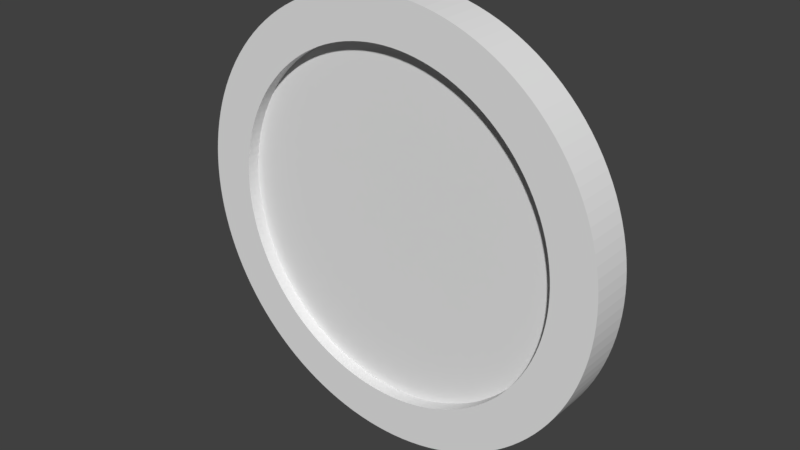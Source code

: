 # Source: Pickup_raw.blend  (saved by Blender 2.77.0; exported with 4.5.12 LTS)
import bpy
from mathutils import Matrix  # noqa: F401  (used for matrix-valued properties, if any)

bpy.ops.wm.read_factory_settings(use_empty=True)
scene = bpy.context.scene
scene.name = 'Scene'

# ---- collections
col_collection_1 = bpy.data.collections.new('Collection 1'); scene.collection.children.link(col_collection_1)

# ---- world
world_world = bpy.data.worlds.new('World'); scene.world = world_world
world_world.color = (0.05088, 0.05088, 0.05088)
world_world.use_sun_shadow = False
world_world.sun_shadow_jitter_overblur = 0.0
world_world.cycles.sampling_method = 'MANUAL'

# ---- meshes
me_cylinder = bpy.data.meshes.new('Cylinder')
me_cylinder.from_pydata([(-6.081e-08, 2.754e-08, -0.04003), (-6.081e-08, 2.754e-08, 0.04003), (0.0, 1.0, -0.1), (0.0, 1.0, 0.1), (0.04907, 0.9988, -0.1), (0.04907, 0.9988, 0.1), (0.09802, 0.9952, -0.1), (0.09802, 0.9952, 0.1), (0.1467, 0.9892, -0.1), (0.1467, 0.9892, 0.1), (0.1951, 0.9808, -0.1), (0.1951, 0.9808, 0.1), (0.243, 0.97, -0.1), (0.243, 0.97, 0.1), (0.2903, 0.9569, -0.1), (0.2903, 0.9569, 0.1), (0.3369, 0.9415, -0.1), (0.3369, 0.9415, 0.1), (0.3827, 0.9239, -0.1), (0.3827, 0.9239, 0.1), (0.4276, 0.904, -0.1), (0.4276, 0.904, 0.1), (0.4714, 0.8819, -0.1), (0.4714, 0.8819, 0.1), (0.5141, 0.8577, -0.1), (0.5141, 0.8577, 0.1), (0.5556, 0.8315, -0.1), (0.5556, 0.8315, 0.1), (0.5957, 0.8032, -0.1), (0.5957, 0.8032, 0.1), (0.6344, 0.773, -0.1), (0.6344, 0.773, 0.1), (0.6716, 0.741, -0.1), (0.6716, 0.741, 0.1), (0.7071, 0.7071, -0.1), (0.7071, 0.7071, 0.1), (0.741, 0.6716, -0.1), (0.741, 0.6716, 0.1), (0.773, 0.6344, -0.1), (0.773, 0.6344, 0.1), (0.8032, 0.5957, -0.1), (0.8032, 0.5957, 0.1), (0.8315, 0.5556, -0.1), (0.8315, 0.5556, 0.1), (0.8577, 0.5141, -0.1), (0.8577, 0.5141, 0.1), (0.8819, 0.4714, -0.1), (0.8819, 0.4714, 0.1), (0.904, 0.4276, -0.1), (0.904, 0.4276, 0.1), (0.9239, 0.3827, -0.1), (0.9239, 0.3827, 0.1), (0.9415, 0.3369, -0.1), (0.9415, 0.3369, 0.1), (0.9569, 0.2903, -0.1), (0.9569, 0.2903, 0.1), (0.97, 0.243, -0.1), (0.97, 0.243, 0.1), (0.9808, 0.1951, -0.1), (0.9808, 0.1951, 0.1), (0.9892, 0.1467, -0.1), (0.9892, 0.1467, 0.1), (0.9952, 0.09802, -0.1), (0.9952, 0.09802, 0.1), (0.9988, 0.04907, -0.1), (0.9988, 0.04907, 0.1), (1.0, -4.013e-07, -0.1), (1.0, -4.013e-07, 0.1), (0.9988, -0.04907, -0.1), (0.9988, -0.04907, 0.1), (0.9952, -0.09802, -0.1), (0.9952, -0.09802, 0.1), (0.9892, -0.1467, -0.1), (0.9892, -0.1467, 0.1), (0.9808, -0.1951, -0.1), (0.9808, -0.1951, 0.1), (0.97, -0.243, -0.1), (0.97, -0.243, 0.1), (0.9569, -0.2903, -0.1), (0.9569, -0.2903, 0.1), (0.9415, -0.3369, -0.1), (0.9415, -0.3369, 0.1), (0.9239, -0.3827, -0.1), (0.9239, -0.3827, 0.1), (0.904, -0.4276, -0.1), (0.904, -0.4276, 0.1), (0.8819, -0.4714, -0.1), (0.8819, -0.4714, 0.1), (0.8577, -0.5141, -0.1), (0.8577, -0.5141, 0.1), (0.8315, -0.5556, -0.1), (0.8315, -0.5556, 0.1), (0.8032, -0.5957, -0.1), (0.8032, -0.5957, 0.1), (0.773, -0.6344, -0.1), (0.773, -0.6344, 0.1), (0.741, -0.6716, -0.1), (0.741, -0.6716, 0.1), (0.7071, -0.7071, -0.1), (0.7071, -0.7071, 0.1), (0.6716, -0.741, -0.1), (0.6716, -0.741, 0.1), (0.6344, -0.773, -0.1), (0.6344, -0.773, 0.1), (0.5957, -0.8032, -0.1), (0.5957, -0.8032, 0.1), (0.5556, -0.8315, -0.1), (0.5556, -0.8315, 0.1), (0.5141, -0.8577, -0.1), (0.5141, -0.8577, 0.1), (0.4714, -0.8819, -0.1), (0.4714, -0.8819, 0.1), (0.4276, -0.904, -0.1), (0.4276, -0.904, 0.1), (0.3827, -0.9239, -0.1), (0.3827, -0.9239, 0.1), (0.3369, -0.9415, -0.1), (0.3369, -0.9415, 0.1), (0.2903, -0.9569, -0.1), (0.2903, -0.9569, 0.1), (0.243, -0.97, -0.1), (0.243, -0.97, 0.1), (0.1951, -0.9808, -0.1), (0.1951, -0.9808, 0.1), (0.1467, -0.9892, -0.1), (0.1467, -0.9892, 0.1), (0.09802, -0.9952, -0.1), (0.09802, -0.9952, 0.1), (0.04907, -0.9988, -0.1), (0.04907, -0.9988, 0.1), (1.82e-06, -1.0, -0.1), (1.82e-06, -1.0, 0.1), (-0.04907, -0.9988, -0.1), (-0.04907, -0.9988, 0.1), (-0.09802, -0.9952, -0.1), (-0.09802, -0.9952, 0.1), (-0.1467, -0.9892, -0.1), (-0.1467, -0.9892, 0.1), (-0.1951, -0.9808, -0.1), (-0.1951, -0.9808, 0.1), (-0.243, -0.97, -0.1), (-0.243, -0.97, 0.1), (-0.2903, -0.9569, -0.1), (-0.2903, -0.9569, 0.1), (-0.3369, -0.9415, -0.1), (-0.3369, -0.9415, 0.1), (-0.3827, -0.9239, -0.1), (-0.3827, -0.9239, 0.1), (-0.4276, -0.904, -0.1), (-0.4276, -0.904, 0.1), (-0.4714, -0.8819, -0.1), (-0.4714, -0.8819, 0.1), (-0.5141, -0.8577, -0.1), (-0.5141, -0.8577, 0.1), (-0.5556, -0.8315, -0.1), (-0.5556, -0.8315, 0.1), (-0.5957, -0.8032, -0.1), (-0.5957, -0.8032, 0.1), (-0.6344, -0.773, -0.1), (-0.6344, -0.773, 0.1), (-0.6716, -0.741, -0.1), (-0.6716, -0.741, 0.1), (-0.7071, -0.7071, -0.1), (-0.7071, -0.7071, 0.1), (-0.7409, -0.6716, -0.1), (-0.7409, -0.6716, 0.1), (-0.773, -0.6344, -0.1), (-0.773, -0.6344, 0.1), (-0.8032, -0.5957, -0.1), (-0.8032, -0.5957, 0.1), (-0.8315, -0.5556, -0.1), (-0.8315, -0.5556, 0.1), (-0.8577, -0.5141, -0.1), (-0.8577, -0.5141, 0.1), (-0.8819, -0.4714, -0.1), (-0.8819, -0.4714, 0.1), (-0.904, -0.4276, -0.1), (-0.904, -0.4276, 0.1), (-0.9239, -0.3827, -0.1), (-0.9239, -0.3827, 0.1), (-0.9415, -0.3369, -0.1), (-0.9415, -0.3369, 0.1), (-0.9569, -0.2903, -0.1), (-0.9569, -0.2903, 0.1), (-0.97, -0.243, -0.1), (-0.97, -0.243, 0.1), (-0.9808, -0.1951, -0.1), (-0.9808, -0.1951, 0.1), (-0.9892, -0.1467, -0.1), (-0.9892, -0.1467, 0.1), (-0.9952, -0.09802, -0.1), (-0.9952, -0.09802, 0.1), (-0.9988, -0.04907, -0.1), (-0.9988, -0.04907, 0.1), (-1.0, -1.419e-06, -0.1), (-1.0, -1.419e-06, 0.1), (-0.9988, 0.04907, -0.1), (-0.9988, 0.04907, 0.1), (-0.9952, 0.09802, -0.1), (-0.9952, 0.09802, 0.1), (-0.9892, 0.1467, -0.1), (-0.9892, 0.1467, 0.1), (-0.9808, 0.1951, -0.1), (-0.9808, 0.1951, 0.1), (-0.97, 0.243, -0.1), (-0.97, 0.243, 0.1), (-0.9569, 0.2903, -0.1), (-0.9569, 0.2903, 0.1), (-0.9415, 0.3369, -0.1), (-0.9415, 0.3369, 0.1), (-0.9239, 0.3827, -0.1), (-0.9239, 0.3827, 0.1), (-0.904, 0.4276, -0.1), (-0.904, 0.4276, 0.1), (-0.8819, 0.4714, -0.1), (-0.8819, 0.4714, 0.1), (-0.8577, 0.5141, -0.1), (-0.8577, 0.5141, 0.1), (-0.8315, 0.5556, -0.1), (-0.8315, 0.5556, 0.1), (-0.8032, 0.5957, -0.1), (-0.8032, 0.5957, 0.1), (-0.773, 0.6344, -0.1), (-0.773, 0.6344, 0.1), (-0.741, 0.6716, -0.1), (-0.741, 0.6716, 0.1), (-0.7071, 0.7071, -0.1), (-0.7071, 0.7071, 0.1), (-0.6716, 0.741, -0.1), (-0.6716, 0.741, 0.1), (-0.6344, 0.773, -0.1), (-0.6344, 0.773, 0.1), (-0.5957, 0.8032, -0.1), (-0.5957, 0.8032, 0.1), (-0.5556, 0.8315, -0.1), (-0.5556, 0.8315, 0.1), (-0.5141, 0.8577, -0.1), (-0.5141, 0.8577, 0.1), (-0.4714, 0.8819, -0.1), (-0.4714, 0.8819, 0.1), (-0.4276, 0.904, -0.1), (-0.4276, 0.904, 0.1), (-0.3827, 0.9239, -0.1), (-0.3827, 0.9239, 0.1), (-0.3369, 0.9415, -0.1), (-0.3369, 0.9415, 0.1), (-0.2903, 0.9569, -0.1), (-0.2903, 0.9569, 0.1), (-0.243, 0.97, -0.1), (-0.243, 0.97, 0.1), (-0.1951, 0.9808, -0.1), (-0.1951, 0.9808, 0.1), (-0.1467, 0.9892, -0.1), (-0.1467, 0.9892, 0.1), (-0.09801, 0.9952, -0.1), (-0.09801, 0.9952, 0.1), (-0.04906, 0.9988, -0.1), (-0.04906, 0.9988, 0.1), (-9.921e-08, 0.7979, -0.1), (0.03915, 0.797, -0.1), (0.03915, 0.797, 0.1), (-9.921e-08, 0.7979, 0.1), (0.07821, 0.7941, -0.1), (0.07821, 0.7941, 0.1), (0.1171, 0.7893, -0.1), (0.1171, 0.7893, 0.1), (0.1557, 0.7826, -0.1), (0.1557, 0.7826, 0.1), (0.1939, 0.774, -0.1), (0.1939, 0.774, 0.1), (0.2316, 0.7636, -0.1), (0.2316, 0.7636, 0.1), (0.2688, 0.7513, -0.1), (0.2688, 0.7513, 0.1), (0.3054, 0.7372, -0.1), (0.3054, 0.7372, 0.1), (0.3412, 0.7213, -0.1), (0.3412, 0.7213, 0.1), (0.3761, 0.7037, -0.1), (0.3761, 0.7037, 0.1), (0.4102, 0.6844, -0.1), (0.4102, 0.6844, 0.1), (0.4433, 0.6635, -0.1), (0.4433, 0.6635, 0.1), (0.4753, 0.6409, -0.1), (0.4753, 0.6409, 0.1), (0.5062, 0.6168, -0.1), (0.5062, 0.6168, 0.1), (0.5359, 0.5912, -0.1), (0.5359, 0.5912, 0.1), (0.5642, 0.5642, -0.1), (0.5642, 0.5642, 0.1), (0.5912, 0.5359, -0.1), (0.5912, 0.5359, 0.1), (0.6168, 0.5062, -0.1), (0.6168, 0.5062, 0.1), (0.6409, 0.4753, -0.1), (0.6409, 0.4753, 0.1), (0.6635, 0.4433, -0.1), (0.6635, 0.4433, 0.1), (0.6844, 0.4102, -0.1), (0.6844, 0.4102, 0.1), (0.7037, 0.3761, -0.1), (0.7037, 0.3761, 0.1), (0.7213, 0.3412, -0.1), (0.7213, 0.3412, 0.1), (0.7372, 0.3054, -0.1), (0.7372, 0.3054, 0.1), (0.7513, 0.2688, -0.1), (0.7513, 0.2688, 0.1), (0.7636, 0.2316, -0.1), (0.7636, 0.2316, 0.1), (0.774, 0.1939, -0.1), (0.774, 0.1939, 0.1), (0.7826, 0.1557, -0.1), (0.7826, 0.1557, 0.1), (0.7893, 0.1171, -0.1), (0.7893, 0.1171, 0.1), (0.7941, 0.07821, -0.1), (0.7941, 0.07821, 0.1), (0.797, 0.03915, -0.1), (0.797, 0.03915, 0.1), (0.7979, -4.013e-07, -0.1), (0.7979, -4.013e-07, 0.1), (0.797, -0.03915, -0.1), (0.797, -0.03915, 0.1), (0.7941, -0.07821, -0.1), (0.7941, -0.07821, 0.1), (0.7893, -0.1171, -0.1), (0.7893, -0.1171, 0.1), (0.7826, -0.1557, -0.1), (0.7826, -0.1557, 0.1), (0.774, -0.1939, -0.1), (0.774, -0.1939, 0.1), (0.7636, -0.2316, -0.1), (0.7636, -0.2316, 0.1), (0.7513, -0.2688, -0.1), (0.7513, -0.2688, 0.1), (0.7372, -0.3054, -0.1), (0.7372, -0.3054, 0.1), (0.7213, -0.3412, -0.1), (0.7213, -0.3412, 0.1), (0.7037, -0.3761, -0.1), (0.7037, -0.3761, 0.1), (0.6844, -0.4102, -0.1), (0.6844, -0.4102, 0.1), (0.6635, -0.4433, -0.1), (0.6635, -0.4433, 0.1), (0.6409, -0.4753, -0.1), (0.6409, -0.4753, 0.1), (0.6168, -0.5062, -0.1), (0.6168, -0.5062, 0.1), (0.5912, -0.5359, -0.1), (0.5912, -0.5359, 0.1), (0.5642, -0.5642, -0.1), (0.5642, -0.5642, 0.1), (0.5359, -0.5912, -0.1), (0.5359, -0.5912, 0.1), (0.5062, -0.6168, -0.1), (0.5062, -0.6168, 0.1), (0.4753, -0.6409, -0.1), (0.4753, -0.6409, 0.1), (0.4433, -0.6635, -0.1), (0.4433, -0.6635, 0.1), (0.4102, -0.6844, -0.1), (0.4102, -0.6844, 0.1), (0.3761, -0.7037, -0.1), (0.3761, -0.7037, 0.1), (0.3412, -0.7213, -0.1), (0.3412, -0.7213, 0.1), (0.3054, -0.7372, -0.1), (0.3054, -0.7372, 0.1), (0.2688, -0.7513, -0.1), (0.2688, -0.7513, 0.1), (0.2316, -0.7636, -0.1), (0.2316, -0.7636, 0.1), (0.1939, -0.774, -0.1), (0.1939, -0.774, 0.1), (0.1557, -0.7826, -0.1), (0.1557, -0.7826, 0.1), (0.1171, -0.7893, -0.1), (0.1171, -0.7893, 0.1), (0.07821, -0.7941, -0.1), (0.07821, -0.7941, 0.1), (0.03915, -0.797, -0.1), (0.03915, -0.797, 0.1), (1.452e-06, -0.7979, -0.1), (1.452e-06, -0.7979, 0.1), (-0.03915, -0.797, -0.1), (-0.03915, -0.797, 0.1), (-0.07821, -0.7941, -0.1), (-0.07821, -0.7941, 0.1), (-0.1171, -0.7893, -0.1), (-0.1171, -0.7893, 0.1), (-0.1557, -0.7826, -0.1), (-0.1557, -0.7826, 0.1), (-0.1939, -0.774, -0.1), (-0.1939, -0.774, 0.1), (-0.2316, -0.7636, -0.1), (-0.2316, -0.7636, 0.1), (-0.2688, -0.7513, -0.1), (-0.2688, -0.7513, 0.1), (-0.3054, -0.7372, -0.1), (-0.3054, -0.7372, 0.1), (-0.3412, -0.7213, -0.1), (-0.3412, -0.7213, 0.1), (-0.3761, -0.7037, -0.1), (-0.3761, -0.7037, 0.1), (-0.4102, -0.6844, -0.1), (-0.4102, -0.6844, 0.1), (-0.4433, -0.6635, -0.1), (-0.4433, -0.6635, 0.1), (-0.4753, -0.6409, -0.1), (-0.4753, -0.6409, 0.1), (-0.5062, -0.6168, -0.1), (-0.5062, -0.6168, 0.1), (-0.5359, -0.5912, -0.1), (-0.5359, -0.5912, 0.1), (-0.5642, -0.5642, -0.1), (-0.5642, -0.5642, 0.1), (-0.5912, -0.5359, -0.1), (-0.5912, -0.5359, 0.1), (-0.6168, -0.5062, -0.1), (-0.6168, -0.5062, 0.1), (-0.6409, -0.4753, -0.1), (-0.6409, -0.4753, 0.1), (-0.6635, -0.4433, -0.1), (-0.6635, -0.4433, 0.1), (-0.6844, -0.4102, -0.1), (-0.6844, -0.4102, 0.1), (-0.7037, -0.3761, -0.1), (-0.7037, -0.3761, 0.1), (-0.7213, -0.3412, -0.1), (-0.7213, -0.3412, 0.1), (-0.7372, -0.3054, -0.1), (-0.7372, -0.3054, 0.1), (-0.7513, -0.2688, -0.1), (-0.7513, -0.2688, 0.1), (-0.7636, -0.2316, -0.1), (-0.7636, -0.2316, 0.1), (-0.774, -0.1939, -0.1), (-0.774, -0.1939, 0.1), (-0.7826, -0.1557, -0.1), (-0.7826, -0.1557, 0.1), (-0.7893, -0.1171, -0.1), (-0.7893, -0.1171, 0.1), (-0.7941, -0.07821, -0.1), (-0.7941, -0.07821, 0.1), (-0.797, -0.03915, -0.1), (-0.797, -0.03915, 0.1), (-0.7979, -1.173e-06, -0.1), (-0.7979, -1.173e-06, 0.1), (-0.797, 0.03915, -0.1), (-0.797, 0.03915, 0.1), (-0.7941, 0.07821, -0.1), (-0.7941, 0.07821, 0.1), (-0.7893, 0.1171, -0.1), (-0.7893, 0.1171, 0.1), (-0.7826, 0.1557, -0.1), (-0.7826, 0.1557, 0.1), (-0.774, 0.1939, -0.1), (-0.774, 0.1939, 0.1), (-0.7636, 0.2316, -0.1), (-0.7636, 0.2316, 0.1), (-0.7513, 0.2688, -0.1), (-0.7513, 0.2688, 0.1), (-0.7372, 0.3054, -0.1), (-0.7372, 0.3054, 0.1), (-0.7213, 0.3412, -0.1), (-0.7213, 0.3412, 0.1), (-0.7037, 0.3761, -0.1), (-0.7037, 0.3761, 0.1), (-0.6844, 0.4102, -0.1), (-0.6844, 0.4102, 0.1), (-0.6635, 0.4433, -0.1), (-0.6635, 0.4433, 0.1), (-0.6409, 0.4753, -0.1), (-0.6409, 0.4753, 0.1), (-0.6168, 0.5062, -0.1), (-0.6168, 0.5062, 0.1), (-0.5912, 0.5359, -0.1), (-0.5912, 0.5359, 0.1), (-0.5642, 0.5642, -0.1), (-0.5642, 0.5642, 0.1), (-0.5359, 0.5912, -0.1), (-0.5359, 0.5912, 0.1), (-0.5062, 0.6168, -0.1), (-0.5062, 0.6168, 0.1), (-0.4753, 0.6409, -0.1), (-0.4753, 0.6409, 0.1), (-0.4433, 0.6635, -0.1), (-0.4433, 0.6635, 0.1), (-0.4102, 0.6844, -0.1), (-0.4102, 0.6844, 0.1), (-0.3761, 0.7037, -0.1), (-0.3761, 0.7037, 0.1), (-0.3412, 0.7213, -0.1), (-0.3412, 0.7213, 0.1), (-0.3054, 0.7372, -0.1), (-0.3054, 0.7372, 0.1), (-0.2688, 0.7513, -0.1), (-0.2688, 0.7513, 0.1), (-0.2316, 0.7636, -0.1), (-0.2316, 0.7636, 0.1), (-0.1939, 0.774, -0.1), (-0.1939, 0.774, 0.1), (-0.1557, 0.7826, -0.1), (-0.1557, 0.7826, 0.1), (-0.1171, 0.7893, -0.1), (-0.1171, 0.7893, 0.1), (-0.07821, 0.7941, -0.1), (-0.07821, 0.7941, 0.1), (-0.03915, 0.797, -0.1), (-0.03915, 0.797, 0.1), (-2.251e-07, 0.7995, -0.04003), (0.03923, 0.7986, -0.04003), (0.03923, 0.7986, 0.04003), (-2.251e-07, 0.7995, 0.04003), (0.07837, 0.7957, -0.04003), (0.07837, 0.7957, 0.04003), (0.1173, 0.7909, -0.04003), (0.1173, 0.7909, 0.04003), (0.156, 0.7842, -0.04003), (0.156, 0.7842, 0.04003), (0.1943, 0.7756, -0.04003), (0.1943, 0.7756, 0.04003), (0.2321, 0.7651, -0.04003), (0.2321, 0.7651, 0.04003), (0.2693, 0.7528, -0.04003), (0.2693, 0.7528, 0.04003), (0.306, 0.7387, -0.04003), (0.306, 0.7387, 0.04003), (0.3418, 0.7228, -0.04003), (0.3418, 0.7228, 0.04003), (0.3769, 0.7051, -0.04003), (0.3769, 0.7051, 0.04003), (0.411, 0.6858, -0.04003), (0.411, 0.6858, 0.04003), (0.4442, 0.6648, -0.04003), (0.4442, 0.6648, 0.04003), (0.4763, 0.6422, -0.04003), (0.4763, 0.6422, 0.04003), (0.5072, 0.618, -0.04003), (0.5072, 0.618, 0.04003), (0.5369, 0.5924, -0.04003), (0.5369, 0.5924, 0.04003), (0.5653, 0.5653, -0.04003), (0.5653, 0.5653, 0.04003), (0.5924, 0.5369, -0.04003), (0.5924, 0.5369, 0.04003), (0.618, 0.5072, -0.04003), (0.618, 0.5072, 0.04003), (0.6422, 0.4763, -0.04003), (0.6422, 0.4763, 0.04003), (0.6648, 0.4442, -0.04003), (0.6648, 0.4442, 0.04003), (0.6858, 0.411, -0.04003), (0.6858, 0.411, 0.04003), (0.7051, 0.3769, -0.04003), (0.7051, 0.3769, 0.04003), (0.7228, 0.3418, -0.04003), (0.7228, 0.3418, 0.04003), (0.7387, 0.306, -0.04003), (0.7387, 0.306, 0.04003), (0.7528, 0.2693, -0.04003), (0.7528, 0.2693, 0.04003), (0.7651, 0.2321, -0.04003), (0.7651, 0.2321, 0.04003), (0.7756, 0.1943, -0.04003), (0.7756, 0.1943, 0.04003), (0.7842, 0.156, -0.04003), (0.7842, 0.156, 0.04003), (0.7909, 0.1173, -0.04003), (0.7909, 0.1173, 0.04003), (0.7957, 0.07837, -0.04003), (0.7957, 0.07837, 0.04003), (0.7986, 0.03923, -0.04003), (0.7986, 0.03923, 0.04003), (0.7995, -4.078e-07, -0.04003), (0.7995, -4.078e-07, 0.04003), (0.7986, -0.03923, -0.04003), (0.7986, -0.03923, 0.04003), (0.7957, -0.07837, -0.04003), (0.7957, -0.07837, 0.04003), (0.7909, -0.1173, -0.04003), (0.7909, -0.1173, 0.04003), (0.7842, -0.156, -0.04003), (0.7842, -0.156, 0.04003), (0.7756, -0.1943, -0.04003), (0.7756, -0.1943, 0.04003), (0.7651, -0.2321, -0.04003), (0.7651, -0.2321, 0.04003), (0.7528, -0.2693, -0.04003), (0.7528, -0.2693, 0.04003), (0.7387, -0.306, -0.04003), (0.7387, -0.306, 0.04003), (0.7228, -0.3418, -0.04003), (0.7228, -0.3418, 0.04003), (0.7051, -0.3769, -0.04003), (0.7051, -0.3769, 0.04003), (0.6858, -0.411, -0.04003), (0.6858, -0.411, 0.04003), (0.6648, -0.4442, -0.04003), (0.6648, -0.4442, 0.04003), (0.6422, -0.4763, -0.04003), (0.6422, -0.4763, 0.04003), (0.618, -0.5072, -0.04003), (0.618, -0.5072, 0.04003), (0.5924, -0.5369, -0.04003), (0.5924, -0.5369, 0.04003), (0.5653, -0.5653, -0.04003), (0.5653, -0.5653, 0.04003), (0.5369, -0.5924, -0.04003), (0.5369, -0.5924, 0.04003), (0.5072, -0.618, -0.04003), (0.5072, -0.618, 0.04003), (0.4763, -0.6422, -0.04003), (0.4763, -0.6422, 0.04003), (0.4442, -0.6648, -0.04003), (0.4442, -0.6648, 0.04003), (0.411, -0.6858, -0.04003), (0.411, -0.6858, 0.04003), (0.3769, -0.7051, -0.04003), (0.3769, -0.7051, 0.04003), (0.3418, -0.7228, -0.04003), (0.3418, -0.7228, 0.04003), (0.306, -0.7387, -0.04003), (0.306, -0.7387, 0.04003), (0.2694, -0.7528, -0.04003), (0.2694, -0.7528, 0.04003), (0.2321, -0.7651, -0.04003), (0.2321, -0.7651, 0.04003), (0.1943, -0.7756, -0.04003), (0.1943, -0.7756, 0.04003), (0.156, -0.7842, -0.04003), (0.156, -0.7842, 0.04003), (0.1173, -0.7909, -0.04003), (0.1173, -0.7909, 0.04003), (0.07837, -0.7957, -0.04003), (0.07837, -0.7957, 0.04003), (0.03923, -0.7986, -0.04003), (0.03923, -0.7986, 0.04003), (1.357e-06, -0.7995, -0.04003), (1.357e-06, -0.7995, 0.04003), (-0.03923, -0.7986, -0.04003), (-0.03923, -0.7986, 0.04003), (-0.07836, -0.7957, -0.04003), (-0.07836, -0.7957, 0.04003), (-0.1173, -0.7909, -0.04003), (-0.1173, -0.7909, 0.04003), (-0.156, -0.7842, -0.04003), (-0.156, -0.7842, 0.04003), (-0.1943, -0.7756, -0.04003), (-0.1943, -0.7756, 0.04003), (-0.2321, -0.7651, -0.04003), (-0.2321, -0.7651, 0.04003), (-0.2693, -0.7528, -0.04003), (-0.2693, -0.7528, 0.04003), (-0.306, -0.7387, -0.04003), (-0.306, -0.7387, 0.04003), (-0.3418, -0.7228, -0.04003), (-0.3418, -0.7228, 0.04003), (-0.3769, -0.7051, -0.04003), (-0.3769, -0.7051, 0.04003), (-0.411, -0.6858, -0.04003), (-0.411, -0.6858, 0.04003), (-0.4442, -0.6648, -0.04003), (-0.4442, -0.6648, 0.04003), (-0.4763, -0.6422, -0.04003), (-0.4763, -0.6422, 0.04003), (-0.5072, -0.618, -0.04003), (-0.5072, -0.618, 0.04003), (-0.5369, -0.5924, -0.04003), (-0.5369, -0.5924, 0.04003), (-0.5653, -0.5653, -0.04003), (-0.5653, -0.5653, 0.04003), (-0.5924, -0.5369, -0.04003), (-0.5924, -0.5369, 0.04003), (-0.618, -0.5072, -0.04003), (-0.618, -0.5072, 0.04003), (-0.6422, -0.4763, -0.04003), (-0.6422, -0.4763, 0.04003), (-0.6648, -0.4442, -0.04003), (-0.6648, -0.4442, 0.04003), (-0.6858, -0.411, -0.04003), (-0.6858, -0.411, 0.04003), (-0.7051, -0.3769, -0.04003), (-0.7051, -0.3769, 0.04003), (-0.7228, -0.3418, -0.04003), (-0.7228, -0.3418, 0.04003), (-0.7387, -0.306, -0.04003), (-0.7387, -0.306, 0.04003), (-0.7528, -0.2694, -0.04003), (-0.7528, -0.2694, 0.04003), (-0.7651, -0.2321, -0.04003), (-0.7651, -0.2321, 0.04003), (-0.7756, -0.1943, -0.04003), (-0.7756, -0.1943, 0.04003), (-0.7842, -0.156, -0.04003), (-0.7842, -0.156, 0.04003), (-0.7909, -0.1173, -0.04003), (-0.7909, -0.1173, 0.04003), (-0.7957, -0.07837, -0.04003), (-0.7957, -0.07837, 0.04003), (-0.7986, -0.03923, -0.04003), (-0.7986, -0.03923, 0.04003), (-0.7995, -1.141e-06, -0.04003), (-0.7995, -1.141e-06, 0.04003), (-0.7986, 0.03923, -0.04003), (-0.7986, 0.03923, 0.04003), (-0.7957, 0.07837, -0.04003), (-0.7957, 0.07837, 0.04003), (-0.7909, 0.1173, -0.04003), (-0.7909, 0.1173, 0.04003), (-0.7842, 0.156, -0.04003), (-0.7842, 0.156, 0.04003), (-0.7756, 0.1943, -0.04003), (-0.7756, 0.1943, 0.04003), (-0.7651, 0.2321, -0.04003), (-0.7651, 0.2321, 0.04003), (-0.7528, 0.2693, -0.04003), (-0.7528, 0.2693, 0.04003), (-0.7387, 0.306, -0.04003), (-0.7387, 0.306, 0.04003), (-0.7228, 0.3418, -0.04003), (-0.7228, 0.3418, 0.04003), (-0.7051, 0.3769, -0.04003), (-0.7051, 0.3769, 0.04003), (-0.6858, 0.411, -0.04003), (-0.6858, 0.411, 0.04003), (-0.6648, 0.4442, -0.04003), (-0.6648, 0.4442, 0.04003), (-0.6422, 0.4763, -0.04003), (-0.6422, 0.4763, 0.04003), (-0.618, 0.5072, -0.04003), (-0.618, 0.5072, 0.04003), (-0.5924, 0.5369, -0.04003), (-0.5924, 0.5369, 0.04003), (-0.5653, 0.5653, -0.04003), (-0.5653, 0.5653, 0.04003), (-0.5369, 0.5924, -0.04003), (-0.5369, 0.5924, 0.04003), (-0.5072, 0.618, -0.04003), (-0.5072, 0.618, 0.04003), (-0.4763, 0.6422, -0.04003), (-0.4763, 0.6422, 0.04003), (-0.4442, 0.6648, -0.04003), (-0.4442, 0.6648, 0.04003), (-0.411, 0.6858, -0.04003), (-0.411, 0.6858, 0.04003), (-0.3769, 0.7051, -0.04003), (-0.3769, 0.7051, 0.04003), (-0.3418, 0.7228, -0.04003), (-0.3418, 0.7228, 0.04003), (-0.306, 0.7387, -0.04003), (-0.306, 0.7387, 0.04003), (-0.2693, 0.7528, -0.04003), (-0.2693, 0.7528, 0.04003), (-0.2321, 0.7651, -0.04003), (-0.2321, 0.7651, 0.04003), (-0.1943, 0.7756, -0.04003), (-0.1943, 0.7756, 0.04003), (-0.156, 0.7842, -0.04003), (-0.156, 0.7842, 0.04003), (-0.1173, 0.7909, -0.04003), (-0.1173, 0.7909, 0.04003), (-0.07836, 0.7957, -0.04003), (-0.07836, 0.7957, 0.04003), (-0.03923, 0.7986, -0.04003), (-0.03923, 0.7986, 0.04003)], [], [(0, 514, 515), (1, 516, 517), (2, 3, 5, 4), (0, 515, 518), (1, 519, 516), (4, 5, 7, 6), (0, 518, 520), (1, 521, 519), (6, 7, 9, 8), (0, 520, 522), (1, 523, 521), (8, 9, 11, 10), (0, 522, 524), (1, 525, 523), (10, 11, 13, 12), (0, 524, 526), (1, 527, 525), (12, 13, 15, 14), (0, 526, 528), (1, 529, 527), (14, 15, 17, 16), (0, 528, 530), (1, 531, 529), (16, 17, 19, 18), (0, 530, 532), (1, 533, 531), (18, 19, 21, 20), (0, 532, 534), (1, 535, 533), (20, 21, 23, 22), (0, 534, 536), (1, 537, 535), (22, 23, 25, 24), (0, 536, 538), (1, 539, 537), (24, 25, 27, 26), (0, 538, 540), (1, 541, 539), (26, 27, 29, 28), (0, 540, 542), (1, 543, 541), (28, 29, 31, 30), (0, 542, 544), (1, 545, 543), (30, 31, 33, 32), (0, 544, 546), (1, 547, 545), (32, 33, 35, 34), (0, 546, 548), (1, 549, 547), (34, 35, 37, 36), (0, 548, 550), (1, 551, 549), (36, 37, 39, 38), (0, 550, 552), (1, 553, 551), (38, 39, 41, 40), (0, 552, 554), (1, 555, 553), (40, 41, 43, 42), (0, 554, 556), (1, 557, 555), (42, 43, 45, 44), (0, 556, 558), (1, 559, 557), (44, 45, 47, 46), (0, 558, 560), (1, 561, 559), (46, 47, 49, 48), (0, 560, 562), (1, 563, 561), (48, 49, 51, 50), (0, 562, 564), (1, 565, 563), (50, 51, 53, 52), (0, 564, 566), (1, 567, 565), (52, 53, 55, 54), (0, 566, 568), (1, 569, 567), (54, 55, 57, 56), (0, 568, 570), (1, 571, 569), (56, 57, 59, 58), (0, 570, 572), (1, 573, 571), (58, 59, 61, 60), (0, 572, 574), (1, 575, 573), (60, 61, 63, 62), (0, 574, 576), (1, 577, 575), (62, 63, 65, 64), (0, 576, 578), (1, 579, 577), (64, 65, 67, 66), (0, 578, 580), (1, 581, 579), (66, 67, 69, 68), (0, 580, 582), (1, 583, 581), (68, 69, 71, 70), (0, 582, 584), (1, 585, 583), (70, 71, 73, 72), (0, 584, 586), (1, 587, 585), (72, 73, 75, 74), (0, 586, 588), (1, 589, 587), (74, 75, 77, 76), (0, 588, 590), (1, 591, 589), (76, 77, 79, 78), (0, 590, 592), (1, 593, 591), (78, 79, 81, 80), (0, 592, 594), (1, 595, 593), (80, 81, 83, 82), (0, 594, 596), (1, 597, 595), (82, 83, 85, 84), (0, 596, 598), (1, 599, 597), (84, 85, 87, 86), (0, 598, 600), (1, 601, 599), (86, 87, 89, 88), (0, 600, 602), (1, 603, 601), (88, 89, 91, 90), (0, 602, 604), (1, 605, 603), (90, 91, 93, 92), (0, 604, 606), (1, 607, 605), (92, 93, 95, 94), (0, 606, 608), (1, 609, 607), (94, 95, 97, 96), (0, 608, 610), (1, 611, 609), (96, 97, 99, 98), (0, 610, 612), (1, 613, 611), (98, 99, 101, 100), (0, 612, 614), (1, 615, 613), (100, 101, 103, 102), (0, 614, 616), (1, 617, 615), (102, 103, 105, 104), (0, 616, 618), (1, 619, 617), (104, 105, 107, 106), (0, 618, 620), (1, 621, 619), (106, 107, 109, 108), (0, 620, 622), (1, 623, 621), (108, 109, 111, 110), (0, 622, 624), (1, 625, 623), (110, 111, 113, 112), (0, 624, 626), (1, 627, 625), (112, 113, 115, 114), (0, 626, 628), (1, 629, 627), (114, 115, 117, 116), (0, 628, 630), (1, 631, 629), (116, 117, 119, 118), (0, 630, 632), (1, 633, 631), (118, 119, 121, 120), (0, 632, 634), (1, 635, 633), (120, 121, 123, 122), (0, 634, 636), (1, 637, 635), (122, 123, 125, 124), (0, 636, 638), (1, 639, 637), (124, 125, 127, 126), (0, 638, 640), (1, 641, 639), (126, 127, 129, 128), (0, 640, 642), (1, 643, 641), (128, 129, 131, 130), (0, 642, 644), (1, 645, 643), (130, 131, 133, 132), (0, 644, 646), (1, 647, 645), (132, 133, 135, 134), (0, 646, 648), (1, 649, 647), (134, 135, 137, 136), (0, 648, 650), (1, 651, 649), (136, 137, 139, 138), (0, 650, 652), (1, 653, 651), (138, 139, 141, 140), (0, 652, 654), (1, 655, 653), (140, 141, 143, 142), (0, 654, 656), (1, 657, 655), (142, 143, 145, 144), (0, 656, 658), (1, 659, 657), (144, 145, 147, 146), (0, 658, 660), (1, 661, 659), (146, 147, 149, 148), (0, 660, 662), (1, 663, 661), (148, 149, 151, 150), (0, 662, 664), (1, 665, 663), (150, 151, 153, 152), (0, 664, 666), (1, 667, 665), (152, 153, 155, 154), (0, 666, 668), (1, 669, 667), (154, 155, 157, 156), (0, 668, 670), (1, 671, 669), (156, 157, 159, 158), (0, 670, 672), (1, 673, 671), (158, 159, 161, 160), (0, 672, 674), (1, 675, 673), (160, 161, 163, 162), (0, 674, 676), (1, 677, 675), (162, 163, 165, 164), (0, 676, 678), (1, 679, 677), (164, 165, 167, 166), (0, 678, 680), (1, 681, 679), (166, 167, 169, 168), (0, 680, 682), (1, 683, 681), (168, 169, 171, 170), (0, 682, 684), (1, 685, 683), (170, 171, 173, 172), (0, 684, 686), (1, 687, 685), (172, 173, 175, 174), (0, 686, 688), (1, 689, 687), (174, 175, 177, 176), (0, 688, 690), (1, 691, 689), (176, 177, 179, 178), (0, 690, 692), (1, 693, 691), (178, 179, 181, 180), (0, 692, 694), (1, 695, 693), (180, 181, 183, 182), (0, 694, 696), (1, 697, 695), (182, 183, 185, 184), (0, 696, 698), (1, 699, 697), (184, 185, 187, 186), (0, 698, 700), (1, 701, 699), (186, 187, 189, 188), (0, 700, 702), (1, 703, 701), (188, 189, 191, 190), (0, 702, 704), (1, 705, 703), (190, 191, 193, 192), (0, 704, 706), (1, 707, 705), (192, 193, 195, 194), (0, 706, 708), (1, 709, 707), (194, 195, 197, 196), (0, 708, 710), (1, 711, 709), (196, 197, 199, 198), (0, 710, 712), (1, 713, 711), (198, 199, 201, 200), (0, 712, 714), (1, 715, 713), (200, 201, 203, 202), (0, 714, 716), (1, 717, 715), (202, 203, 205, 204), (0, 716, 718), (1, 719, 717), (204, 205, 207, 206), (0, 718, 720), (1, 721, 719), (206, 207, 209, 208), (0, 720, 722), (1, 723, 721), (208, 209, 211, 210), (0, 722, 724), (1, 725, 723), (210, 211, 213, 212), (0, 724, 726), (1, 727, 725), (212, 213, 215, 214), (0, 726, 728), (1, 729, 727), (214, 215, 217, 216), (0, 728, 730), (1, 731, 729), (216, 217, 219, 218), (0, 730, 732), (1, 733, 731), (218, 219, 221, 220), (0, 732, 734), (1, 735, 733), (220, 221, 223, 222), (0, 734, 736), (1, 737, 735), (222, 223, 225, 224), (0, 736, 738), (1, 739, 737), (224, 225, 227, 226), (0, 738, 740), (1, 741, 739), (226, 227, 229, 228), (0, 740, 742), (1, 743, 741), (228, 229, 231, 230), (0, 742, 744), (1, 745, 743), (230, 231, 233, 232), (0, 744, 746), (1, 747, 745), (232, 233, 235, 234), (0, 746, 748), (1, 749, 747), (234, 235, 237, 236), (0, 748, 750), (1, 751, 749), (236, 237, 239, 238), (0, 750, 752), (1, 753, 751), (238, 239, 241, 240), (0, 752, 754), (1, 755, 753), (240, 241, 243, 242), (0, 754, 756), (1, 757, 755), (242, 243, 245, 244), (0, 756, 758), (1, 759, 757), (244, 245, 247, 246), (0, 758, 760), (1, 761, 759), (246, 247, 249, 248), (0, 760, 762), (1, 763, 761), (248, 249, 251, 250), (0, 762, 764), (1, 765, 763), (250, 251, 253, 252), (0, 764, 766), (1, 767, 765), (252, 253, 255, 254), (0, 766, 768), (1, 769, 767), (254, 255, 257, 256), (0, 768, 514), (1, 517, 769), (256, 257, 3, 2), (259, 258, 2, 4), (261, 260, 5, 3), (262, 259, 4, 6), (260, 263, 7, 5), (264, 262, 6, 8), (263, 265, 9, 7), (266, 264, 8, 10), (265, 267, 11, 9), (268, 266, 10, 12), (267, 269, 13, 11), (270, 268, 12, 14), (269, 271, 15, 13), (272, 270, 14, 16), (271, 273, 17, 15), (274, 272, 16, 18), (273, 275, 19, 17), (276, 274, 18, 20), (275, 277, 21, 19), (278, 276, 20, 22), (277, 279, 23, 21), (280, 278, 22, 24), (279, 281, 25, 23), (282, 280, 24, 26), (281, 283, 27, 25), (284, 282, 26, 28), (283, 285, 29, 27), (286, 284, 28, 30), (285, 287, 31, 29), (288, 286, 30, 32), (287, 289, 33, 31), (290, 288, 32, 34), (289, 291, 35, 33), (292, 290, 34, 36), (291, 293, 37, 35), (294, 292, 36, 38), (293, 295, 39, 37), (296, 294, 38, 40), (295, 297, 41, 39), (298, 296, 40, 42), (297, 299, 43, 41), (300, 298, 42, 44), (299, 301, 45, 43), (302, 300, 44, 46), (301, 303, 47, 45), (304, 302, 46, 48), (303, 305, 49, 47), (306, 304, 48, 50), (305, 307, 51, 49), (308, 306, 50, 52), (307, 309, 53, 51), (310, 308, 52, 54), (309, 311, 55, 53), (312, 310, 54, 56), (311, 313, 57, 55), (314, 312, 56, 58), (313, 315, 59, 57), (316, 314, 58, 60), (315, 317, 61, 59), (318, 316, 60, 62), (317, 319, 63, 61), (320, 318, 62, 64), (319, 321, 65, 63), (322, 320, 64, 66), (321, 323, 67, 65), (324, 322, 66, 68), (323, 325, 69, 67), (326, 324, 68, 70), (325, 327, 71, 69), (328, 326, 70, 72), (327, 329, 73, 71), (330, 328, 72, 74), (329, 331, 75, 73), (332, 330, 74, 76), (331, 333, 77, 75), (334, 332, 76, 78), (333, 335, 79, 77), (336, 334, 78, 80), (335, 337, 81, 79), (338, 336, 80, 82), (337, 339, 83, 81), (340, 338, 82, 84), (339, 341, 85, 83), (342, 340, 84, 86), (341, 343, 87, 85), (344, 342, 86, 88), (343, 345, 89, 87), (346, 344, 88, 90), (345, 347, 91, 89), (348, 346, 90, 92), (347, 349, 93, 91), (350, 348, 92, 94), (349, 351, 95, 93), (352, 350, 94, 96), (351, 353, 97, 95), (354, 352, 96, 98), (353, 355, 99, 97), (356, 354, 98, 100), (355, 357, 101, 99), (358, 356, 100, 102), (357, 359, 103, 101), (360, 358, 102, 104), (359, 361, 105, 103), (362, 360, 104, 106), (361, 363, 107, 105), (364, 362, 106, 108), (363, 365, 109, 107), (366, 364, 108, 110), (365, 367, 111, 109), (368, 366, 110, 112), (367, 369, 113, 111), (370, 368, 112, 114), (369, 371, 115, 113), (372, 370, 114, 116), (371, 373, 117, 115), (374, 372, 116, 118), (373, 375, 119, 117), (376, 374, 118, 120), (375, 377, 121, 119), (378, 376, 120, 122), (377, 379, 123, 121), (380, 378, 122, 124), (379, 381, 125, 123), (382, 380, 124, 126), (381, 383, 127, 125), (384, 382, 126, 128), (383, 385, 129, 127), (386, 384, 128, 130), (385, 387, 131, 129), (388, 386, 130, 132), (387, 389, 133, 131), (390, 388, 132, 134), (389, 391, 135, 133), (392, 390, 134, 136), (391, 393, 137, 135), (394, 392, 136, 138), (393, 395, 139, 137), (396, 394, 138, 140), (395, 397, 141, 139), (398, 396, 140, 142), (397, 399, 143, 141), (400, 398, 142, 144), (399, 401, 145, 143), (402, 400, 144, 146), (401, 403, 147, 145), (404, 402, 146, 148), (403, 405, 149, 147), (406, 404, 148, 150), (405, 407, 151, 149), (408, 406, 150, 152), (407, 409, 153, 151), (410, 408, 152, 154), (409, 411, 155, 153), (412, 410, 154, 156), (411, 413, 157, 155), (414, 412, 156, 158), (413, 415, 159, 157), (416, 414, 158, 160), (415, 417, 161, 159), (418, 416, 160, 162), (417, 419, 163, 161), (420, 418, 162, 164), (419, 421, 165, 163), (422, 420, 164, 166), (421, 423, 167, 165), (424, 422, 166, 168), (423, 425, 169, 167), (426, 424, 168, 170), (425, 427, 171, 169), (428, 426, 170, 172), (427, 429, 173, 171), (430, 428, 172, 174), (429, 431, 175, 173), (432, 430, 174, 176), (431, 433, 177, 175), (434, 432, 176, 178), (433, 435, 179, 177), (436, 434, 178, 180), (435, 437, 181, 179), (438, 436, 180, 182), (437, 439, 183, 181), (440, 438, 182, 184), (439, 441, 185, 183), (442, 440, 184, 186), (441, 443, 187, 185), (444, 442, 186, 188), (443, 445, 189, 187), (446, 444, 188, 190), (445, 447, 191, 189), (448, 446, 190, 192), (447, 449, 193, 191), (450, 448, 192, 194), (449, 451, 195, 193), (452, 450, 194, 196), (451, 453, 197, 195), (454, 452, 196, 198), (453, 455, 199, 197), (456, 454, 198, 200), (455, 457, 201, 199), (458, 456, 200, 202), (457, 459, 203, 201), (460, 458, 202, 204), (459, 461, 205, 203), (462, 460, 204, 206), (461, 463, 207, 205), (464, 462, 206, 208), (463, 465, 209, 207), (466, 464, 208, 210), (465, 467, 211, 209), (468, 466, 210, 212), (467, 469, 213, 211), (470, 468, 212, 214), (469, 471, 215, 213), (472, 470, 214, 216), (471, 473, 217, 215), (474, 472, 216, 218), (473, 475, 219, 217), (476, 474, 218, 220), (475, 477, 221, 219), (478, 476, 220, 222), (477, 479, 223, 221), (480, 478, 222, 224), (479, 481, 225, 223), (482, 480, 224, 226), (481, 483, 227, 225), (484, 482, 226, 228), (483, 485, 229, 227), (486, 484, 228, 230), (485, 487, 231, 229), (488, 486, 230, 232), (487, 489, 233, 231), (490, 488, 232, 234), (489, 491, 235, 233), (492, 490, 234, 236), (491, 493, 237, 235), (494, 492, 236, 238), (493, 495, 239, 237), (496, 494, 238, 240), (495, 497, 241, 239), (498, 496, 240, 242), (497, 499, 243, 241), (500, 498, 242, 244), (499, 501, 245, 243), (502, 500, 244, 246), (501, 503, 247, 245), (504, 502, 246, 248), (503, 505, 249, 247), (506, 504, 248, 250), (505, 507, 251, 249), (508, 506, 250, 252), (507, 509, 253, 251), (510, 508, 252, 254), (509, 511, 255, 253), (512, 510, 254, 256), (511, 513, 257, 255), (258, 512, 256, 2), (513, 261, 3, 257), (515, 514, 258, 259), (517, 516, 260, 261), (518, 515, 259, 262), (516, 519, 263, 260), (520, 518, 262, 264), (519, 521, 265, 263), (522, 520, 264, 266), (521, 523, 267, 265), (524, 522, 266, 268), (523, 525, 269, 267), (526, 524, 268, 270), (525, 527, 271, 269), (528, 526, 270, 272), (527, 529, 273, 271), (530, 528, 272, 274), (529, 531, 275, 273), (532, 530, 274, 276), (531, 533, 277, 275), (534, 532, 276, 278), (533, 535, 279, 277), (536, 534, 278, 280), (535, 537, 281, 279), (538, 536, 280, 282), (537, 539, 283, 281), (540, 538, 282, 284), (539, 541, 285, 283), (542, 540, 284, 286), (541, 543, 287, 285), (544, 542, 286, 288), (543, 545, 289, 287), (546, 544, 288, 290), (545, 547, 291, 289), (548, 546, 290, 292), (547, 549, 293, 291), (550, 548, 292, 294), (549, 551, 295, 293), (552, 550, 294, 296), (551, 553, 297, 295), (554, 552, 296, 298), (553, 555, 299, 297), (556, 554, 298, 300), (555, 557, 301, 299), (558, 556, 300, 302), (557, 559, 303, 301), (560, 558, 302, 304), (559, 561, 305, 303), (562, 560, 304, 306), (561, 563, 307, 305), (564, 562, 306, 308), (563, 565, 309, 307), (566, 564, 308, 310), (565, 567, 311, 309), (568, 566, 310, 312), (567, 569, 313, 311), (570, 568, 312, 314), (569, 571, 315, 313), (572, 570, 314, 316), (571, 573, 317, 315), (574, 572, 316, 318), (573, 575, 319, 317), (576, 574, 318, 320), (575, 577, 321, 319), (578, 576, 320, 322), (577, 579, 323, 321), (580, 578, 322, 324), (579, 581, 325, 323), (582, 580, 324, 326), (581, 583, 327, 325), (584, 582, 326, 328), (583, 585, 329, 327), (586, 584, 328, 330), (585, 587, 331, 329), (588, 586, 330, 332), (587, 589, 333, 331), (590, 588, 332, 334), (589, 591, 335, 333), (592, 590, 334, 336), (591, 593, 337, 335), (594, 592, 336, 338), (593, 595, 339, 337), (596, 594, 338, 340), (595, 597, 341, 339), (598, 596, 340, 342), (597, 599, 343, 341), (600, 598, 342, 344), (599, 601, 345, 343), (602, 600, 344, 346), (601, 603, 347, 345), (604, 602, 346, 348), (603, 605, 349, 347), (606, 604, 348, 350), (605, 607, 351, 349), (608, 606, 350, 352), (607, 609, 353, 351), (610, 608, 352, 354), (609, 611, 355, 353), (612, 610, 354, 356), (611, 613, 357, 355), (614, 612, 356, 358), (613, 615, 359, 357), (616, 614, 358, 360), (615, 617, 361, 359), (618, 616, 360, 362), (617, 619, 363, 361), (620, 618, 362, 364), (619, 621, 365, 363), (622, 620, 364, 366), (621, 623, 367, 365), (624, 622, 366, 368), (623, 625, 369, 367), (626, 624, 368, 370), (625, 627, 371, 369), (628, 626, 370, 372), (627, 629, 373, 371), (630, 628, 372, 374), (629, 631, 375, 373), (632, 630, 374, 376), (631, 633, 377, 375), (634, 632, 376, 378), (633, 635, 379, 377), (636, 634, 378, 380), (635, 637, 381, 379), (638, 636, 380, 382), (637, 639, 383, 381), (640, 638, 382, 384), (639, 641, 385, 383), (642, 640, 384, 386), (641, 643, 387, 385), (644, 642, 386, 388), (643, 645, 389, 387), (646, 644, 388, 390), (645, 647, 391, 389), (648, 646, 390, 392), (647, 649, 393, 391), (650, 648, 392, 394), (649, 651, 395, 393), (652, 650, 394, 396), (651, 653, 397, 395), (654, 652, 396, 398), (653, 655, 399, 397), (656, 654, 398, 400), (655, 657, 401, 399), (658, 656, 400, 402), (657, 659, 403, 401), (660, 658, 402, 404), (659, 661, 405, 403), (662, 660, 404, 406), (661, 663, 407, 405), (664, 662, 406, 408), (663, 665, 409, 407), (666, 664, 408, 410), (665, 667, 411, 409), (668, 666, 410, 412), (667, 669, 413, 411), (670, 668, 412, 414), (669, 671, 415, 413), (672, 670, 414, 416), (671, 673, 417, 415), (674, 672, 416, 418), (673, 675, 419, 417), (676, 674, 418, 420), (675, 677, 421, 419), (678, 676, 420, 422), (677, 679, 423, 421), (680, 678, 422, 424), (679, 681, 425, 423), (682, 680, 424, 426), (681, 683, 427, 425), (684, 682, 426, 428), (683, 685, 429, 427), (686, 684, 428, 430), (685, 687, 431, 429), (688, 686, 430, 432), (687, 689, 433, 431), (690, 688, 432, 434), (689, 691, 435, 433), (692, 690, 434, 436), (691, 693, 437, 435), (694, 692, 436, 438), (693, 695, 439, 437), (696, 694, 438, 440), (695, 697, 441, 439), (698, 696, 440, 442), (697, 699, 443, 441), (700, 698, 442, 444), (699, 701, 445, 443), (702, 700, 444, 446), (701, 703, 447, 445), (704, 702, 446, 448), (703, 705, 449, 447), (706, 704, 448, 450), (705, 707, 451, 449), (708, 706, 450, 452), (707, 709, 453, 451), (710, 708, 452, 454), (709, 711, 455, 453), (712, 710, 454, 456), (711, 713, 457, 455), (714, 712, 456, 458), (713, 715, 459, 457), (716, 714, 458, 460), (715, 717, 461, 459), (718, 716, 460, 462), (717, 719, 463, 461), (720, 718, 462, 464), (719, 721, 465, 463), (722, 720, 464, 466), (721, 723, 467, 465), (724, 722, 466, 468), (723, 725, 469, 467), (726, 724, 468, 470), (725, 727, 471, 469), (728, 726, 470, 472), (727, 729, 473, 471), (730, 728, 472, 474), (729, 731, 475, 473), (732, 730, 474, 476), (731, 733, 477, 475), (734, 732, 476, 478), (733, 735, 479, 477), (736, 734, 478, 480), (735, 737, 481, 479), (738, 736, 480, 482), (737, 739, 483, 481), (740, 738, 482, 484), (739, 741, 485, 483), (742, 740, 484, 486), (741, 743, 487, 485), (744, 742, 486, 488), (743, 745, 489, 487), (746, 744, 488, 490), (745, 747, 491, 489), (748, 746, 490, 492), (747, 749, 493, 491), (750, 748, 492, 494), (749, 751, 495, 493), (752, 750, 494, 496), (751, 753, 497, 495), (754, 752, 496, 498), (753, 755, 499, 497), (756, 754, 498, 500), (755, 757, 501, 499), (758, 756, 500, 502), (757, 759, 503, 501), (760, 758, 502, 504), (759, 761, 505, 503), (762, 760, 504, 506), (761, 763, 507, 505), (764, 762, 506, 508), (763, 765, 509, 507), (766, 764, 508, 510), (765, 767, 511, 509), (768, 766, 510, 512), (767, 769, 513, 511), (514, 768, 512, 258), (769, 517, 261, 513)])
me_cylinder.use_remesh_preserve_volume = False
me_cylinder.use_remesh_preserve_attributes = False
me_cylinder.use_mirror_vertex_groups = False
me_cylinder.update()

# ---- objects
ob_cylinder = bpy.data.objects.new('Cylinder', me_cylinder)

# ---- transforms, parenting, visibility, modifiers, constraints
ob_cylinder.location = (0.0, 0.0, 0.0)
ob_cylinder.rotation_euler = (1.571, 0.0, 0.0)
ob_cylinder.lineart.crease_threshold = 0.0

# ---- collection membership
col_collection_1.objects.link(ob_cylinder)

# ---- scene / render settings (as saved in the file)
scene.frame_start = 1; scene.frame_end = 250; scene.frame_set(1)
scene.render.engine = 'BLENDER_EEVEE_NEXT'
scene.render.resolution_percentage = 50
scene.render.dither_intensity = 0.0
scene.cycles.use_denoising = False
scene.cycles.samples = 128
scene.cycles.sampling_pattern = 'TABULATED_SOBOL'
scene.cycles.light_sampling_threshold = 0.0
scene.cycles.use_adaptive_sampling = False
scene.cycles.use_light_tree = False
scene.cycles.blur_glossy = 0.0
scene.cycles.sample_clamp_indirect = 0.0
scene.view_settings.view_transform = 'Standard'
bpy.context.view_layer.update()

# ---- added for rendering (the .blend has no active camera and no usable light): camera, sun
cam_auto = bpy.data.cameras.new('AutoCamera')
cam_auto.lens = 50.0
cam_auto.sensor_width = 36.0
cam_auto.clip_end = 1000.0
ob_auto_camera = bpy.data.objects.new('AutoCamera', cam_auto)
scene.collection.objects.link(ob_auto_camera)
ob_auto_camera.location = (2.62346, -3.14816, 2.09877)
ob_auto_camera.rotation_euler = (1.09748, -7.21219e-08, 0.694738)
scene.camera = ob_auto_camera
light_auto_sun = bpy.data.lights.new('AutoSun', 'SUN')
light_auto_sun.energy = 3.0
light_auto_sun.angle = 0.0523599
ob_auto_sun = bpy.data.objects.new('AutoSun', light_auto_sun)
scene.collection.objects.link(ob_auto_sun)
ob_auto_sun.rotation_euler = (0.872665, 0.174533, 0.523599)
bpy.context.view_layer.update()
